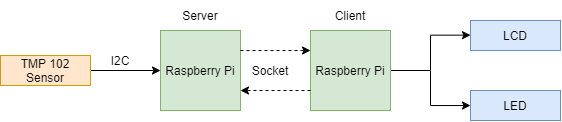

The diagram above was exported from draw.io. Its source (the exported page's mxGraphModel, read from the mxfile embedded in the PNG):
<mxGraphModel dx="716" dy="332" grid="1" gridSize="10" guides="1" tooltips="1" connect="1" arrows="1" fold="1" page="1" pageScale="1" pageWidth="850" pageHeight="1100" math="0" shadow="0">
  <root>
    <mxCell id="0" />
    <mxCell id="1" parent="0" />
    <mxCell id="U4ObMGa9-2cfclo7EMkl-1" value="Raspberry Pi" style="whiteSpace=wrap;html=1;aspect=fixed;fillColor=#d5e8d4;strokeColor=#82b366;" vertex="1" parent="1">
      <mxGeometry x="250" y="150" width="80" height="80" as="geometry" />
    </mxCell>
    <mxCell id="U4ObMGa9-2cfclo7EMkl-4" value="" style="edgeStyle=orthogonalEdgeStyle;rounded=0;orthogonalLoop=1;jettySize=auto;html=1;" edge="1" parent="1" source="U4ObMGa9-2cfclo7EMkl-2" target="U4ObMGa9-2cfclo7EMkl-1">
      <mxGeometry relative="1" as="geometry" />
    </mxCell>
    <mxCell id="U4ObMGa9-2cfclo7EMkl-2" value="TMP 102 Sensor" style="rounded=0;whiteSpace=wrap;html=1;fillColor=#ffe6cc;strokeColor=#d79b00;" vertex="1" parent="1">
      <mxGeometry x="90" y="175" width="90" height="30" as="geometry" />
    </mxCell>
    <mxCell id="U4ObMGa9-2cfclo7EMkl-12" value="" style="edgeStyle=orthogonalEdgeStyle;rounded=0;orthogonalLoop=1;jettySize=auto;html=1;" edge="1" parent="1" source="U4ObMGa9-2cfclo7EMkl-6" target="U4ObMGa9-2cfclo7EMkl-10">
      <mxGeometry relative="1" as="geometry" />
    </mxCell>
    <mxCell id="U4ObMGa9-2cfclo7EMkl-6" value="Raspberry Pi" style="whiteSpace=wrap;html=1;aspect=fixed;fillColor=#d5e8d4;strokeColor=#82b366;" vertex="1" parent="1">
      <mxGeometry x="400" y="150" width="80" height="80" as="geometry" />
    </mxCell>
    <mxCell id="U4ObMGa9-2cfclo7EMkl-9" value="LCD" style="rounded=0;whiteSpace=wrap;html=1;fillColor=#dae8fc;strokeColor=#6c8ebf;" vertex="1" parent="1">
      <mxGeometry x="560" y="140" width="90" height="30" as="geometry" />
    </mxCell>
    <mxCell id="U4ObMGa9-2cfclo7EMkl-10" value="LED" style="rounded=0;whiteSpace=wrap;html=1;fillColor=#dae8fc;strokeColor=#6c8ebf;" vertex="1" parent="1">
      <mxGeometry x="560" y="210" width="90" height="30" as="geometry" />
    </mxCell>
    <mxCell id="U4ObMGa9-2cfclo7EMkl-13" value="" style="endArrow=classic;html=1;rounded=0;" edge="1" parent="1">
      <mxGeometry width="50" height="50" relative="1" as="geometry">
        <mxPoint x="520" y="154.66" as="sourcePoint" />
        <mxPoint x="560" y="154.66" as="targetPoint" />
      </mxGeometry>
    </mxCell>
    <mxCell id="U4ObMGa9-2cfclo7EMkl-15" value="" style="endArrow=none;html=1;rounded=0;" edge="1" parent="1">
      <mxGeometry width="50" height="50" relative="1" as="geometry">
        <mxPoint x="520" y="190" as="sourcePoint" />
        <mxPoint x="520" y="155" as="targetPoint" />
      </mxGeometry>
    </mxCell>
    <mxCell id="U4ObMGa9-2cfclo7EMkl-17" value="I2C" style="text;html=1;strokeColor=none;fillColor=none;align=center;verticalAlign=middle;whiteSpace=wrap;rounded=0;" vertex="1" parent="1">
      <mxGeometry x="190" y="170" width="40" height="20" as="geometry" />
    </mxCell>
    <mxCell id="U4ObMGa9-2cfclo7EMkl-23" value="Server" style="text;html=1;strokeColor=none;fillColor=none;align=center;verticalAlign=middle;whiteSpace=wrap;rounded=0;" vertex="1" parent="1">
      <mxGeometry x="260" y="120" width="60" height="30" as="geometry" />
    </mxCell>
    <mxCell id="U4ObMGa9-2cfclo7EMkl-24" value="Client" style="text;html=1;strokeColor=none;fillColor=none;align=center;verticalAlign=middle;whiteSpace=wrap;rounded=0;" vertex="1" parent="1">
      <mxGeometry x="410" y="120" width="60" height="30" as="geometry" />
    </mxCell>
    <mxCell id="U4ObMGa9-2cfclo7EMkl-26" value="" style="endArrow=classic;html=1;rounded=0;exitX=1;exitY=0.25;exitDx=0;exitDy=0;dashed=1;" edge="1" parent="1" source="U4ObMGa9-2cfclo7EMkl-1">
      <mxGeometry width="50" height="50" relative="1" as="geometry">
        <mxPoint x="350" y="220" as="sourcePoint" />
        <mxPoint x="400" y="170" as="targetPoint" />
      </mxGeometry>
    </mxCell>
    <mxCell id="U4ObMGa9-2cfclo7EMkl-27" value="" style="endArrow=classic;html=1;rounded=0;dashed=1;exitX=0;exitY=0.75;exitDx=0;exitDy=0;entryX=1;entryY=0.75;entryDx=0;entryDy=0;" edge="1" parent="1" source="U4ObMGa9-2cfclo7EMkl-6" target="U4ObMGa9-2cfclo7EMkl-1">
      <mxGeometry width="50" height="50" relative="1" as="geometry">
        <mxPoint x="310" y="300" as="sourcePoint" />
        <mxPoint x="360" y="250" as="targetPoint" />
      </mxGeometry>
    </mxCell>
    <mxCell id="U4ObMGa9-2cfclo7EMkl-28" value="Socket" style="text;html=1;strokeColor=none;fillColor=none;align=center;verticalAlign=middle;whiteSpace=wrap;rounded=0;" vertex="1" parent="1">
      <mxGeometry x="330" y="175" width="60" height="30" as="geometry" />
    </mxCell>
  </root>
</mxGraphModel>